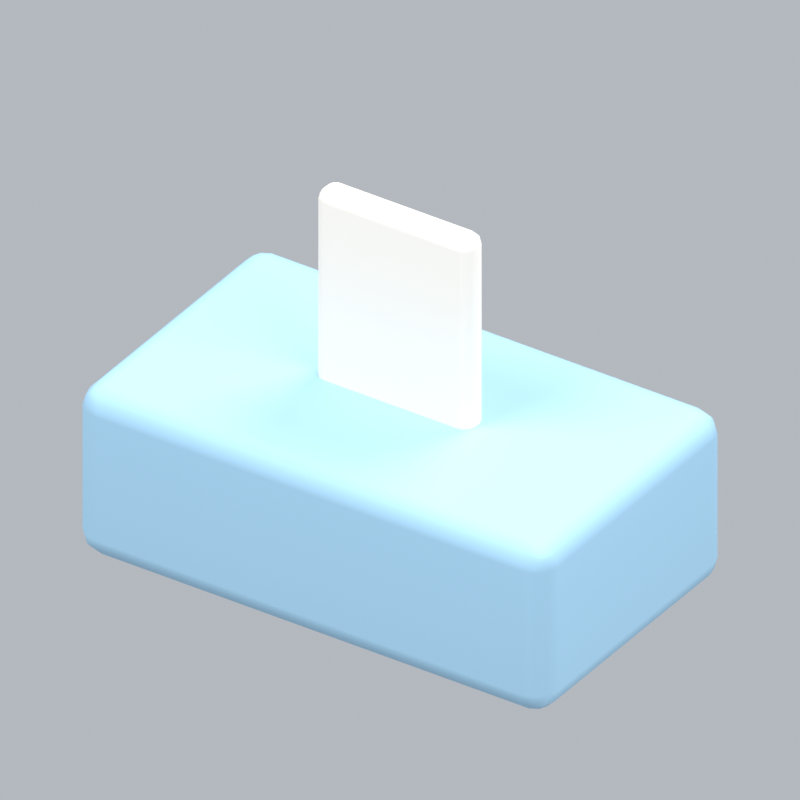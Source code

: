# Source: bathroomTissues.blend  (saved by Blender 5.2.45; exported with 4.5.12 LTS)
import bpy
from mathutils import Matrix  # noqa: F401  (used for matrix-valued properties, if any)

bpy.ops.wm.read_factory_settings(use_empty=True)
scene = bpy.context.scene
scene.name = 'Scene'

# ---- collections
col_collection = bpy.data.collections.new('Collection'); scene.collection.children.link(col_collection)

# ---- materials (node trees are filled in below, after node groups)
mat_blue = bpy.data.materials.new('blue')
mat_blue.diffuse_color = (0.3968, 0.6654, 0.8714, 1.0)
mat_white = bpy.data.materials.new('white')
mat_white.diffuse_color = (1.0, 0.9473, 0.8714, 1.0)

# ---- material node trees
mat_blue.use_nodes = True; mat_blue.node_tree.nodes.clear()
_N = mat_blue.node_tree.nodes; _L = mat_blue.node_tree.links
n0 = _N.new('ShaderNodeBsdfPrincipled'); n0.name = 'Principled BSDF'; n0.location = (-200, 100)
n0.inputs[0].default_value = (0.3968, 0.6654, 0.8714, 1.0)
n0.inputs[2].default_value = 0.72
n0.inputs[10].default_value = 0.005
n1 = _N.new('ShaderNodeOutputMaterial'); n1.name = 'Material Output'; n1.location = (200, 100)
_L.new(n0.outputs[0], n1.inputs[0])
n1.is_active_output = True
mat_white.use_nodes = True; mat_white.node_tree.nodes.clear()
_N = mat_white.node_tree.nodes; _L = mat_white.node_tree.links
n0 = _N.new('ShaderNodeBsdfPrincipled'); n0.name = 'Principled BSDF'; n0.location = (-200, 100)
n0.inputs[0].default_value = (1.0, 0.9473, 0.8714, 1.0)
n0.inputs[2].default_value = 0.72
n0.inputs[10].default_value = 0.005
n1 = _N.new('ShaderNodeOutputMaterial'); n1.name = 'Material Output'; n1.location = (200, 100)
_L.new(n0.outputs[0], n1.inputs[0])
n1.is_active_output = True

# ---- world
world_world = bpy.data.worlds.new('World'); scene.world = world_world
world_world.use_nodes = True; world_world.node_tree.nodes.clear()
_N = world_world.node_tree.nodes; _L = world_world.node_tree.links
n0 = _N.new('ShaderNodeOutputWorld'); n0.name = 'World Output'; n0.location = (200, 100)
n1 = _N.new('ShaderNodeBackground'); n1.name = 'Background'; n1.location = (-200, 100)
n1.inputs[0].default_value = (0.65, 0.69, 0.74, 1.0)
n1.inputs[1].default_value = 0.7
_L.new(n1.outputs[0], n0.inputs[0])
n0.is_active_output = True
world_world.color = (0.3, 0.3, 0.3)
world_world.sun_shadow_jitter_overblur = 0.0

# ---- cameras
cam_camera_177 = bpy.data.cameras.new('Camera.177')
cam_camera_177.type = 'ORTHO'
cam_camera_177.ortho_scale = 1.201

# ---- lights
light_area_528 = bpy.data.lights.new('Area.528', 'AREA')
light_area_528.energy = 500.0
light_area_528.shape = 'DISK'
light_area_528.size = 5.0
light_area_528.size_y = 1.0
light_area_529 = bpy.data.lights.new('Area.529', 'AREA')
light_area_529.energy = 180.0
light_area_529.shape = 'DISK'
light_area_529.size = 4.0
light_area_529.size_y = 1.0
light_area_530 = bpy.data.lights.new('Area.530', 'AREA')
light_area_530.energy = 300.0
light_area_530.shape = 'DISK'
light_area_530.size = 4.0
light_area_530.size_y = 1.0

# ---- meshes
me_cube_768 = bpy.data.meshes.new('Cube.768')
me_cube_768.from_pydata([(-0.425, -0.25, -0.15), (-0.425, -0.25, 0.15), (-0.425, 0.25, -0.15), (-0.425, 0.25, 0.15), (0.425, -0.25, -0.15), (0.425, -0.25, 0.15), (0.425, 0.25, -0.15), (0.425, 0.25, 0.15)], [], [(0, 1, 3, 2), (2, 3, 7, 6), (6, 7, 5, 4), (4, 5, 1, 0), (2, 6, 4, 0), (7, 3, 1, 5)])
_uv = me_cube_768.uv_layers.new(name='UVMap')
_uv.uv.foreach_set('vector', [0.375, 0.0, 0.625, 0.0, 0.625, 0.25, 0.375, 0.25, 0.375, 0.25, 0.625, 0.25, 0.625, 0.5, 0.375, 0.5, 0.375, 0.5, 0.625, 0.5, 0.625, 0.75, 0.375, 0.75, 0.375, 0.75, 0.625, 0.75, 0.625, 1.0, 0.375, 1.0, 0.125, 0.5, 0.375, 0.5, 0.375, 0.75, 0.125, 0.75, 0.625, 0.5, 0.875, 0.5, 0.875, 0.75, 0.625, 0.75])
me_cube_768.materials.append(mat_blue)
me_cube_768.update()
me_cube_769 = bpy.data.meshes.new('Cube.769')
me_cube_769.from_pydata([(-0.14, -0.025, -0.195), (-0.14, -0.025, 0.195), (-0.14, 0.025, -0.195), (-0.14, 0.025, 0.195), (0.14, -0.025, -0.195), (0.14, -0.025, 0.195), (0.14, 0.025, -0.195), (0.14, 0.025, 0.195)], [], [(0, 1, 3, 2), (2, 3, 7, 6), (6, 7, 5, 4), (4, 5, 1, 0), (2, 6, 4, 0), (7, 3, 1, 5)])
_uv = me_cube_769.uv_layers.new(name='UVMap')
_uv.uv.foreach_set('vector', [0.375, 0.0, 0.625, 0.0, 0.625, 0.25, 0.375, 0.25, 0.375, 0.25, 0.625, 0.25, 0.625, 0.5, 0.375, 0.5, 0.375, 0.5, 0.625, 0.5, 0.625, 0.75, 0.375, 0.75, 0.375, 0.75, 0.625, 0.75, 0.625, 1.0, 0.375, 1.0, 0.125, 0.5, 0.375, 0.5, 0.375, 0.75, 0.125, 0.75, 0.625, 0.5, 0.875, 0.5, 0.875, 0.75, 0.625, 0.75])
me_cube_769.materials.append(mat_white)
me_cube_769.update()

# ---- objects
ob_fixed_isometric_camera = bpy.data.objects.new('Fixed isometric camera', cam_camera_177)
ob_warm_key = bpy.data.objects.new('Warm key', light_area_528)
ob_fill = bpy.data.objects.new('Fill', light_area_529)
ob_rim = bpy.data.objects.new('Rim', light_area_530)
ob_tissue_box = bpy.data.objects.new('Tissue box', me_cube_768)
ob_tissue = bpy.data.objects.new('Tissue', me_cube_769)
ob_bathroomtissues_orientation = bpy.data.objects.new('bathroomTissues orientation', None)

# ---- transforms, parenting, visibility, modifiers, constraints
ob_fixed_isometric_camera.location = (6.0, -9.0, 7.315)
ob_fixed_isometric_camera.rotation_euler = (0.9964, 2.214e-08, 0.588)
ob_warm_key.location = (-3.0, -4.0, 7.0)
ob_warm_key.rotation_euler = (0.6947, -4.874e-08, -0.6435)
ob_fill.location = (4.0, -1.0, 4.0)
ob_fill.rotation_euler = (0.9418, 9.221e-09, 1.326)
ob_rim.location = (1.0, 4.0, 6.0)
ob_rim.rotation_euler = (0.6896, -5.112e-08, 2.897)
ob_tissue_box.parent = ob_bathroomtissues_orientation
ob_tissue_box.location = (0.0, 0.0, 0.17)
_m = ob_tissue_box.modifiers.new('Rounded edges', 'BEVEL')
_m.width = 0.04
_m.width_pct = 0.04
_m.segments = 3
_m = ob_tissue_box.modifiers.new('Weighted normals', 'WEIGHTED_NORMAL')
ob_tissue.parent = ob_bathroomtissues_orientation
ob_tissue.location = (0.0, 0.0, 0.46)
_m = ob_tissue.modifiers.new('Rounded edges', 'BEVEL')
_m.width = 0.02
_m.width_pct = 0.02
_m.segments = 3
_m = ob_tissue.modifiers.new('Weighted normals', 'WEIGHTED_NORMAL')
ob_bathroomtissues_orientation.location = (0.0, 0.0, 0.0)

# ---- collection membership
col_collection.objects.link(ob_fixed_isometric_camera)
col_collection.objects.link(ob_warm_key)
col_collection.objects.link(ob_fill)
col_collection.objects.link(ob_rim)
col_collection.objects.link(ob_tissue_box)
col_collection.objects.link(ob_tissue)
col_collection.objects.link(ob_bathroomtissues_orientation)

# ---- scene / render settings (as saved in the file)
scene.camera = ob_fixed_isometric_camera
scene.frame_start = 1; scene.frame_end = 1; scene.frame_set(1)
scene.render.engine = 'BLENDER_EEVEE_NEXT'
scene.render.resolution_x = 256
scene.render.resolution_y = 256
scene.render.fps = 12
scene.render.film_transparent = True
scene.render.bake_bias = 0.0
scene.render.bake_samples = 0
scene.render.compositor_device = 'GPU'
scene.eevee.taa_render_samples = 24
scene.eevee.use_volume_custom_range = False
scene.eevee.fast_gi_thickness_near = 0.1
scene.eevee.fast_gi_thickness_far = 0.0
scene.eevee.ray_tracing_options.screen_trace_thickness = 0.1
scene.view_settings.view_transform = 'Standard'
bpy.context.view_layer.update()
